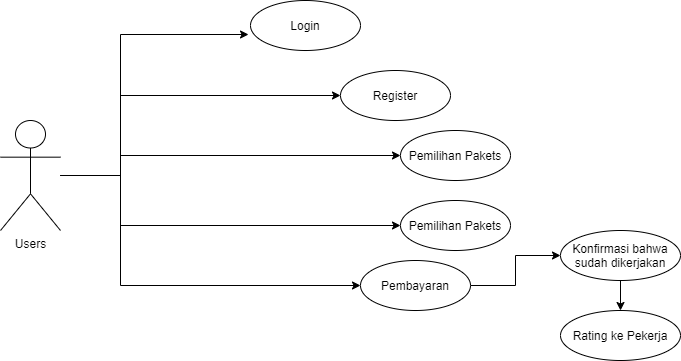

The diagram above was exported from draw.io. Its source (the exported page's mxGraphModel, read from the mxfile embedded in the PNG):
<mxGraphModel dx="868" dy="393" grid="1" gridSize="10" guides="1" tooltips="1" connect="1" arrows="1" fold="1" page="1" pageScale="1" pageWidth="827" pageHeight="1169" math="0" shadow="0">
  <root>
    <mxCell id="5pjYEquU_-hyTlTiyuK5-0" />
    <mxCell id="5pjYEquU_-hyTlTiyuK5-1" parent="5pjYEquU_-hyTlTiyuK5-0" />
    <mxCell id="Ig2LC0KIEjDCCUsVQRp--10" style="edgeStyle=orthogonalEdgeStyle;rounded=0;orthogonalLoop=1;jettySize=auto;html=1;entryX=-0.018;entryY=0.68;entryDx=0;entryDy=0;entryPerimeter=0;" edge="1" parent="5pjYEquU_-hyTlTiyuK5-1" source="Ig2LC0KIEjDCCUsVQRp--0" target="Ig2LC0KIEjDCCUsVQRp--1">
      <mxGeometry relative="1" as="geometry">
        <Array as="points">
          <mxPoint x="170" y="255" />
          <mxPoint x="170" y="114" />
        </Array>
      </mxGeometry>
    </mxCell>
    <mxCell id="Ig2LC0KIEjDCCUsVQRp--11" style="edgeStyle=orthogonalEdgeStyle;rounded=0;orthogonalLoop=1;jettySize=auto;html=1;entryX=0;entryY=0.5;entryDx=0;entryDy=0;" edge="1" parent="5pjYEquU_-hyTlTiyuK5-1" source="Ig2LC0KIEjDCCUsVQRp--0" target="Ig2LC0KIEjDCCUsVQRp--2">
      <mxGeometry relative="1" as="geometry">
        <Array as="points">
          <mxPoint x="170" y="255" />
          <mxPoint x="170" y="175" />
        </Array>
      </mxGeometry>
    </mxCell>
    <mxCell id="Ig2LC0KIEjDCCUsVQRp--12" style="edgeStyle=orthogonalEdgeStyle;rounded=0;orthogonalLoop=1;jettySize=auto;html=1;entryX=0;entryY=0.5;entryDx=0;entryDy=0;" edge="1" parent="5pjYEquU_-hyTlTiyuK5-1" source="Ig2LC0KIEjDCCUsVQRp--0" target="Ig2LC0KIEjDCCUsVQRp--3">
      <mxGeometry relative="1" as="geometry">
        <Array as="points">
          <mxPoint x="170" y="255" />
          <mxPoint x="170" y="235" />
        </Array>
      </mxGeometry>
    </mxCell>
    <mxCell id="Ig2LC0KIEjDCCUsVQRp--13" style="edgeStyle=orthogonalEdgeStyle;rounded=0;orthogonalLoop=1;jettySize=auto;html=1;entryX=0;entryY=0.5;entryDx=0;entryDy=0;" edge="1" parent="5pjYEquU_-hyTlTiyuK5-1" source="Ig2LC0KIEjDCCUsVQRp--0" target="Ig2LC0KIEjDCCUsVQRp--4">
      <mxGeometry relative="1" as="geometry">
        <Array as="points">
          <mxPoint x="170" y="255" />
          <mxPoint x="170" y="305" />
        </Array>
      </mxGeometry>
    </mxCell>
    <mxCell id="Ig2LC0KIEjDCCUsVQRp--14" style="edgeStyle=orthogonalEdgeStyle;rounded=0;orthogonalLoop=1;jettySize=auto;html=1;entryX=0;entryY=0.5;entryDx=0;entryDy=0;" edge="1" parent="5pjYEquU_-hyTlTiyuK5-1" source="Ig2LC0KIEjDCCUsVQRp--0" target="Ig2LC0KIEjDCCUsVQRp--5">
      <mxGeometry relative="1" as="geometry">
        <Array as="points">
          <mxPoint x="170" y="255" />
          <mxPoint x="170" y="365" />
        </Array>
      </mxGeometry>
    </mxCell>
    <mxCell id="Ig2LC0KIEjDCCUsVQRp--0" value="Users" style="shape=umlActor;verticalLabelPosition=bottom;verticalAlign=top;html=1;outlineConnect=0;" vertex="1" parent="5pjYEquU_-hyTlTiyuK5-1">
      <mxGeometry x="50" y="200" width="60" height="110" as="geometry" />
    </mxCell>
    <mxCell id="Ig2LC0KIEjDCCUsVQRp--1" value="Login" style="ellipse;whiteSpace=wrap;html=1;" vertex="1" parent="5pjYEquU_-hyTlTiyuK5-1">
      <mxGeometry x="300" y="80" width="110" height="50" as="geometry" />
    </mxCell>
    <mxCell id="Ig2LC0KIEjDCCUsVQRp--2" value="Register" style="ellipse;whiteSpace=wrap;html=1;" vertex="1" parent="5pjYEquU_-hyTlTiyuK5-1">
      <mxGeometry x="390" y="150" width="110" height="50" as="geometry" />
    </mxCell>
    <mxCell id="Ig2LC0KIEjDCCUsVQRp--3" value="Pemilihan Pakets" style="ellipse;whiteSpace=wrap;html=1;" vertex="1" parent="5pjYEquU_-hyTlTiyuK5-1">
      <mxGeometry x="450" y="210" width="110" height="50" as="geometry" />
    </mxCell>
    <mxCell id="Ig2LC0KIEjDCCUsVQRp--4" value="Pemilihan Pakets" style="ellipse;whiteSpace=wrap;html=1;" vertex="1" parent="5pjYEquU_-hyTlTiyuK5-1">
      <mxGeometry x="450" y="280" width="110" height="50" as="geometry" />
    </mxCell>
    <mxCell id="ElTs3tf1JB4rPLyil1yE-1" style="edgeStyle=orthogonalEdgeStyle;rounded=0;orthogonalLoop=1;jettySize=auto;html=1;entryX=0;entryY=0.5;entryDx=0;entryDy=0;" edge="1" parent="5pjYEquU_-hyTlTiyuK5-1" source="Ig2LC0KIEjDCCUsVQRp--5" target="Ig2LC0KIEjDCCUsVQRp--7">
      <mxGeometry relative="1" as="geometry" />
    </mxCell>
    <mxCell id="Ig2LC0KIEjDCCUsVQRp--5" value="Pembayaran" style="ellipse;whiteSpace=wrap;html=1;" vertex="1" parent="5pjYEquU_-hyTlTiyuK5-1">
      <mxGeometry x="410" y="340" width="110" height="50" as="geometry" />
    </mxCell>
    <mxCell id="ElTs3tf1JB4rPLyil1yE-2" style="edgeStyle=orthogonalEdgeStyle;rounded=0;orthogonalLoop=1;jettySize=auto;html=1;entryX=0.5;entryY=0;entryDx=0;entryDy=0;" edge="1" parent="5pjYEquU_-hyTlTiyuK5-1" source="Ig2LC0KIEjDCCUsVQRp--7" target="Ig2LC0KIEjDCCUsVQRp--8">
      <mxGeometry relative="1" as="geometry" />
    </mxCell>
    <mxCell id="Ig2LC0KIEjDCCUsVQRp--7" value="Konfirmasi bahwa sudah dikerjakan" style="ellipse;whiteSpace=wrap;html=1;" vertex="1" parent="5pjYEquU_-hyTlTiyuK5-1">
      <mxGeometry x="610" y="310" width="120" height="50" as="geometry" />
    </mxCell>
    <mxCell id="Ig2LC0KIEjDCCUsVQRp--8" value="Rating ke Pekerja" style="ellipse;whiteSpace=wrap;html=1;" vertex="1" parent="5pjYEquU_-hyTlTiyuK5-1">
      <mxGeometry x="610" y="390" width="120" height="50" as="geometry" />
    </mxCell>
  </root>
</mxGraphModel>